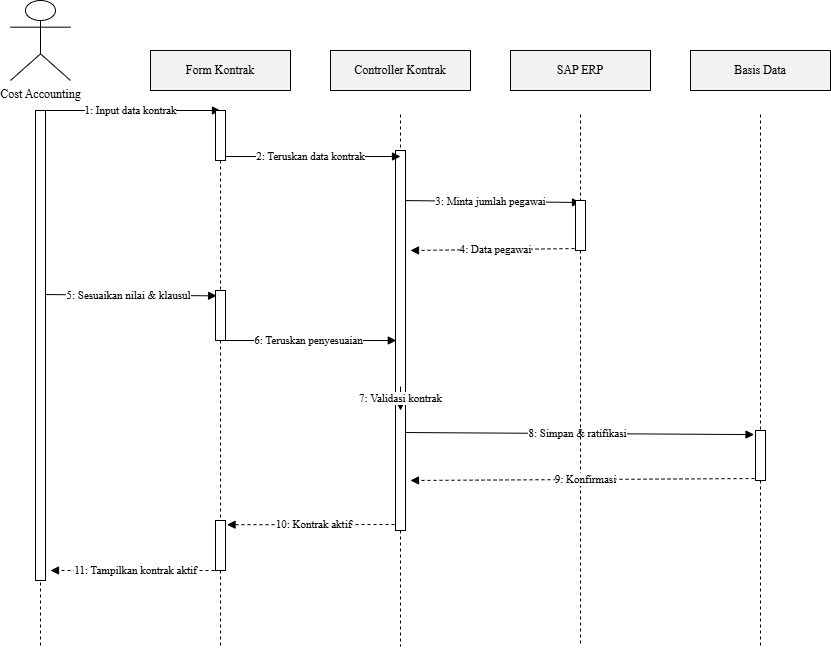

The diagram above was exported from draw.io. Its source (the exported page's mxGraphModel, read from the mxfile embedded in the PNG):
<mxGraphModel dx="642" dy="584" grid="1" gridSize="10" guides="1" tooltips="1" connect="1" arrows="1" fold="1" page="1" pageScale="1" pageWidth="850" pageHeight="1100" math="0" shadow="0">
  <root>
    <mxCell id="0" />
    <mxCell id="1" parent="0" />
    <mxCell id="21" value="10: Kontrak aktif" style="endArrow=block;html=1;dashed=1;fontFamily=Times New Roman;entryX=1.152;entryY=0.084;entryDx=0;entryDy=0;entryPerimeter=0;" parent="1" target="28" edge="1">
      <mxGeometry relative="1" as="geometry">
        <mxPoint x="440" y="524" as="sourcePoint" />
        <mxPoint x="260" y="524" as="targetPoint" />
      </mxGeometry>
    </mxCell>
    <mxCell id="19" value="8: Simpan &amp; ratifikasi" style="endArrow=block;html=1;fontFamily=Times New Roman;entryX=-0.147;entryY=0.082;entryDx=0;entryDy=0;entryPerimeter=0;" parent="1" target="34" edge="1">
      <mxGeometry relative="1" as="geometry">
        <mxPoint x="440" y="432" as="sourcePoint" />
        <mxPoint x="800" y="432" as="targetPoint" />
      </mxGeometry>
    </mxCell>
    <mxCell id="14" value="3: Minta jumlah pegawai" style="endArrow=block;html=1;fontFamily=Times New Roman;entryX=0.5;entryY=0.04;entryDx=0;entryDy=0;entryPerimeter=0;" parent="1" target="32" edge="1">
      <mxGeometry relative="1" as="geometry">
        <mxPoint x="440" y="200" as="sourcePoint" />
        <mxPoint x="620" y="202" as="targetPoint" />
      </mxGeometry>
    </mxCell>
    <mxCell id="30" value="" style="html=1;points=[];perimeter=orthogonalPerimeter;fillColor=#FFFFFF;strokeColor=#000000;" parent="1" vertex="1">
      <mxGeometry x="435" y="150" width="10" height="380" as="geometry" />
    </mxCell>
    <mxCell id="2" value="Cost Accounting" style="shape=umlActor;verticalLabelPosition=bottom;verticalAlign=top;labelPosition=center;html=1;outlineConnect=0;fontFamily=Times New Roman;" parent="1" vertex="1">
      <mxGeometry x="50" width="60" height="80" as="geometry" />
    </mxCell>
    <mxCell id="3" value="" style="endArrow=none;dashed=1;html=1;fontFamily=Times New Roman;" parent="1" edge="1">
      <mxGeometry relative="1" as="geometry">
        <mxPoint x="80" y="114" as="sourcePoint" />
        <mxPoint x="80" y="646" as="targetPoint" />
      </mxGeometry>
    </mxCell>
    <mxCell id="4" value="Form Kontrak" style="rounded=0;whiteSpace=wrap;html=1;fillColor=#f2f2f2;strokeColor=#000000;fontFamily=Times New Roman;" parent="1" vertex="1">
      <mxGeometry x="190" y="50" width="140" height="40" as="geometry" />
    </mxCell>
    <mxCell id="5" value="" style="endArrow=none;dashed=1;html=1;fontFamily=Times New Roman;" parent="1" source="28" edge="1">
      <mxGeometry relative="1" as="geometry">
        <mxPoint x="260" y="114" as="sourcePoint" />
        <mxPoint x="260" y="646" as="targetPoint" />
      </mxGeometry>
    </mxCell>
    <mxCell id="6" value="Controller Kontrak" style="rounded=0;whiteSpace=wrap;html=1;fillColor=#f2f2f2;strokeColor=#000000;fontFamily=Times New Roman;" parent="1" vertex="1">
      <mxGeometry x="370" y="50" width="140" height="40" as="geometry" />
    </mxCell>
    <mxCell id="7" value="" style="endArrow=none;dashed=1;html=1;fontFamily=Times New Roman;" parent="1" source="30" edge="1">
      <mxGeometry relative="1" as="geometry">
        <mxPoint x="440" y="114" as="sourcePoint" />
        <mxPoint x="440" y="646" as="targetPoint" />
      </mxGeometry>
    </mxCell>
    <mxCell id="8" value="SAP ERP" style="rounded=0;whiteSpace=wrap;html=1;fillColor=#f2f2f2;strokeColor=#000000;fontFamily=Times New Roman;" parent="1" vertex="1">
      <mxGeometry x="550" y="50" width="140" height="40" as="geometry" />
    </mxCell>
    <mxCell id="9" value="" style="endArrow=none;dashed=1;html=1;fontFamily=Times New Roman;" parent="1" source="32" edge="1">
      <mxGeometry relative="1" as="geometry">
        <mxPoint x="620" y="114" as="sourcePoint" />
        <mxPoint x="620" y="646" as="targetPoint" />
      </mxGeometry>
    </mxCell>
    <mxCell id="10" value="Basis Data" style="rounded=0;whiteSpace=wrap;html=1;fillColor=#f2f2f2;strokeColor=#000000;fontFamily=Times New Roman;" parent="1" vertex="1">
      <mxGeometry x="730" y="50" width="140" height="40" as="geometry" />
    </mxCell>
    <mxCell id="11" value="" style="endArrow=none;dashed=1;html=1;fontFamily=Times New Roman;" parent="1" source="34" edge="1">
      <mxGeometry relative="1" as="geometry">
        <mxPoint x="800" y="114" as="sourcePoint" />
        <mxPoint x="800" y="646" as="targetPoint" />
      </mxGeometry>
    </mxCell>
    <mxCell id="12" value="1: Input data kontrak" style="endArrow=block;html=1;fontFamily=Times New Roman;" parent="1" edge="1">
      <mxGeometry relative="1" as="geometry">
        <mxPoint x="80" y="110" as="sourcePoint" />
        <mxPoint x="260" y="110" as="targetPoint" />
      </mxGeometry>
    </mxCell>
    <mxCell id="13" value="2: Teruskan data kontrak" style="endArrow=block;html=1;fontFamily=Times New Roman;" parent="1" edge="1">
      <mxGeometry relative="1" as="geometry">
        <mxPoint x="260" y="156" as="sourcePoint" />
        <mxPoint x="440" y="156" as="targetPoint" />
      </mxGeometry>
    </mxCell>
    <mxCell id="15" value="4: Data pegawai" style="endArrow=block;html=1;dashed=1;fontFamily=Times New Roman;" parent="1" edge="1">
      <mxGeometry relative="1" as="geometry">
        <mxPoint x="620" y="248" as="sourcePoint" />
        <mxPoint x="450" y="250" as="targetPoint" />
      </mxGeometry>
    </mxCell>
    <mxCell id="16" value="5: Sesuaikan nilai &amp; klausul" style="endArrow=block;html=1;fontFamily=Times New Roman;entryX=0.109;entryY=0.107;entryDx=0;entryDy=0;entryPerimeter=0;" parent="1" target="26" edge="1">
      <mxGeometry relative="1" as="geometry">
        <mxPoint x="80" y="294" as="sourcePoint" />
        <mxPoint x="260" y="294" as="targetPoint" />
      </mxGeometry>
    </mxCell>
    <mxCell id="17" value="6: Teruskan penyesuaian" style="endArrow=block;html=1;fontFamily=Times New Roman;entryX=0.08;entryY=0.5;entryDx=0;entryDy=0;entryPerimeter=0;" parent="1" target="30" edge="1">
      <mxGeometry relative="1" as="geometry">
        <mxPoint x="260" y="340" as="sourcePoint" />
        <mxPoint x="430" y="340" as="targetPoint" />
      </mxGeometry>
    </mxCell>
    <mxCell id="18" value="7: Validasi kontrak" style="endArrow=block;html=1;rounded=0;exitX=1;exitY=0;entryX=1;entryY=0;fontFamily=Times New Roman;" parent="1" edge="1">
      <mxGeometry relative="1" as="geometry">
        <mxPoint x="440" y="386" as="sourcePoint" />
        <mxPoint x="440" y="410" as="targetPoint" />
      </mxGeometry>
    </mxCell>
    <mxCell id="20" value="9: Konfirmasi" style="endArrow=block;html=1;dashed=1;fontFamily=Times New Roman;" parent="1" edge="1">
      <mxGeometry relative="1" as="geometry">
        <mxPoint x="800" y="478" as="sourcePoint" />
        <mxPoint x="450" y="480" as="targetPoint" />
      </mxGeometry>
    </mxCell>
    <mxCell id="22" value="11: Tampilkan kontrak aktif" style="endArrow=block;html=1;dashed=1;fontFamily=Times New Roman;" parent="1" edge="1">
      <mxGeometry relative="1" as="geometry">
        <mxPoint x="260" y="570" as="sourcePoint" />
        <mxPoint x="90" y="570" as="targetPoint" />
      </mxGeometry>
    </mxCell>
    <mxCell id="23" value="" style="html=1;points=[];perimeter=orthogonalPerimeter;fillColor=#FFFFFF;strokeColor=#000000;" parent="1" vertex="1">
      <mxGeometry x="75" y="110" width="10" height="470" as="geometry" />
    </mxCell>
    <mxCell id="25" value="" style="endArrow=none;dashed=1;html=1;fontFamily=Times New Roman;" parent="1" target="24" edge="1">
      <mxGeometry relative="1" as="geometry">
        <mxPoint x="260" y="114" as="sourcePoint" />
        <mxPoint x="260" y="646" as="targetPoint" />
      </mxGeometry>
    </mxCell>
    <mxCell id="24" value="" style="html=1;points=[];perimeter=orthogonalPerimeter;fillColor=#FFFFFF;strokeColor=#000000;" parent="1" vertex="1">
      <mxGeometry x="255" y="110" width="10" height="50" as="geometry" />
    </mxCell>
    <mxCell id="27" value="" style="endArrow=none;dashed=1;html=1;fontFamily=Times New Roman;" parent="1" source="24" target="26" edge="1">
      <mxGeometry relative="1" as="geometry">
        <mxPoint x="260" y="160" as="sourcePoint" />
        <mxPoint x="260" y="646" as="targetPoint" />
      </mxGeometry>
    </mxCell>
    <mxCell id="26" value="" style="html=1;points=[];perimeter=orthogonalPerimeter;fillColor=#FFFFFF;strokeColor=#000000;" parent="1" vertex="1">
      <mxGeometry x="255" y="290" width="10" height="50" as="geometry" />
    </mxCell>
    <mxCell id="29" value="" style="endArrow=none;dashed=1;html=1;fontFamily=Times New Roman;" parent="1" source="26" target="28" edge="1">
      <mxGeometry relative="1" as="geometry">
        <mxPoint x="260" y="340" as="sourcePoint" />
        <mxPoint x="260" y="646" as="targetPoint" />
      </mxGeometry>
    </mxCell>
    <mxCell id="28" value="" style="html=1;points=[];perimeter=orthogonalPerimeter;fillColor=#FFFFFF;strokeColor=#000000;" parent="1" vertex="1">
      <mxGeometry x="255" y="520" width="10" height="50" as="geometry" />
    </mxCell>
    <mxCell id="31" value="" style="endArrow=none;dashed=1;html=1;fontFamily=Times New Roman;" parent="1" target="30" edge="1">
      <mxGeometry relative="1" as="geometry">
        <mxPoint x="440" y="114" as="sourcePoint" />
        <mxPoint x="440" y="646" as="targetPoint" />
      </mxGeometry>
    </mxCell>
    <mxCell id="33" value="" style="endArrow=none;dashed=1;html=1;fontFamily=Times New Roman;" parent="1" target="32" edge="1">
      <mxGeometry relative="1" as="geometry">
        <mxPoint x="620" y="114" as="sourcePoint" />
        <mxPoint x="620" y="646" as="targetPoint" />
      </mxGeometry>
    </mxCell>
    <mxCell id="32" value="" style="html=1;points=[];perimeter=orthogonalPerimeter;fillColor=#FFFFFF;strokeColor=#000000;" parent="1" vertex="1">
      <mxGeometry x="615" y="200" width="10" height="50" as="geometry" />
    </mxCell>
    <mxCell id="35" value="" style="endArrow=none;dashed=1;html=1;fontFamily=Times New Roman;" parent="1" target="34" edge="1">
      <mxGeometry relative="1" as="geometry">
        <mxPoint x="800" y="114" as="sourcePoint" />
        <mxPoint x="800" y="646" as="targetPoint" />
      </mxGeometry>
    </mxCell>
    <mxCell id="34" value="" style="html=1;points=[];perimeter=orthogonalPerimeter;fillColor=#FFFFFF;strokeColor=#000000;" parent="1" vertex="1">
      <mxGeometry x="795" y="430" width="10" height="50" as="geometry" />
    </mxCell>
  </root>
</mxGraphModel>